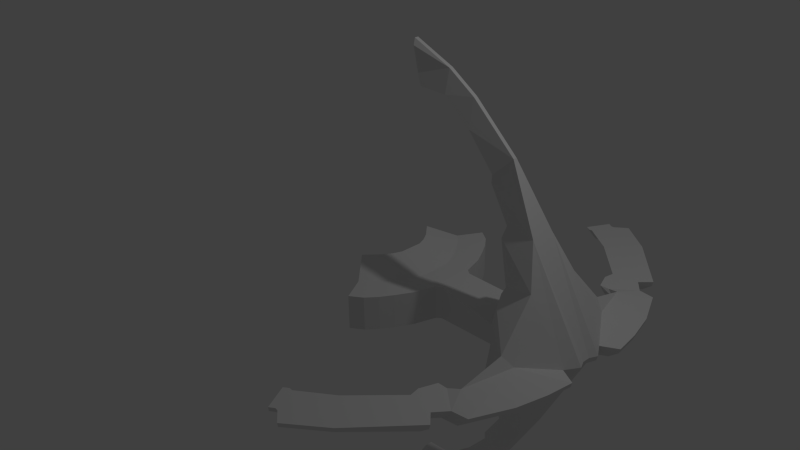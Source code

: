 # Source: ds9_work3.blend  (saved by Blender 2.72.0; exported with 4.5.12 LTS)
import bpy
from mathutils import Matrix  # noqa: F401  (used for matrix-valued properties, if any)

bpy.ops.wm.read_factory_settings(use_empty=True)
scene = bpy.context.scene
scene.name = 'Scene'

# ---- collections
col_collection_1 = bpy.data.collections.new('Collection 1'); scene.collection.children.link(col_collection_1)

# ---- materials (node trees are filled in below, after node groups)
mat_material = bpy.data.materials.new('Material')
mat_material.alpha_threshold = 0.0
mat_material.use_transparent_shadow = False
mat_material.roughness = 0.5
mat_material.line_color = (0.0, 0.0, 0.0, 1.0)

# ---- material node trees

# ---- world
world_world = bpy.data.worlds.new('World'); scene.world = world_world
world_world.color = (0.05088, 0.05088, 0.05088)
world_world.use_sun_shadow = False
world_world.sun_shadow_jitter_overblur = 0.0
world_world.cycles.sampling_method = 'MANUAL'
world_world.cycles.sample_map_resolution = 256

# ---- cameras
cam_camera = bpy.data.cameras.new('Camera')
cam_camera.clip_end = 100.0
cam_camera.lens = 35.0
cam_camera.sensor_width = 32.0
cam_camera.sensor_height = 18.0
cam_camera.ortho_scale = 7.314
cam_camera.dof.focus_distance = 0.0
cam_camera.dof.aperture_fstop = 128.0

# ---- lights
light_lamp = bpy.data.lights.new('Lamp', 'POINT')
light_lamp.transmission_factor = 0.0
light_lamp.cutoff_distance = 30.0
light_lamp.energy = 100.0
light_lamp.shadow_buffer_clip_start = 1.001
light_lamp.shadow_soft_size = 0.1
light_lamp.shadow_maximum_resolution = 0.006
light_lamp.use_absolute_resolution = True
light_lamp.cycles.use_multiple_importance_sampling = False

# ---- meshes
me_cube = bpy.data.meshes.new('Cube')
me_cube.from_pydata([(0.7966, 0.7266, 0.214), (0.6774, 0.837, 0.214), (1.305, 0.5425, 0.214), (1.197, 0.746, 0.214), (1.102, 0.8986, 0.214), (0.9936, 1.032, 0.214), (0.8452, 1.133, 0.214), (0.9026, 0.5808, 0.214), (1.009, 0.4175, 0.214), (1.07, 0.2938, 0.214), (1.105, 0.1746, 0.214), (0.6924, 0.1481, 0.3585), (0.4168, 0.5487, 0.3585), (0.5732, 0.377, 0.3585), (0.6498, 0.2574, 0.3585), (0.6744, 0.193, 0.3585), (2.275, 0.3129, 0.1298), (2.641, 0.4806, 0.1298), (2.963, 0.75, 0.1298), (2.779, 1.33, 0.06815), (2.819, 0.359, 0.7552), (2.646, 0.1539, 1.235), (2.234, 0.02423, 1.966), (1.671, 0.02423, 2.493), (1.318, 0.02423, 2.731), (0.798, 0.02423, 2.96), (0.8269, 0.06965, 2.888), (0.9352, 0.1099, 2.616), (1.007, 0.1412, 2.493), (1.339, 0.1099, 2.464), (1.686, 0.1099, 2.168), (2.032, 0.1099, 1.757), (2.025, 0.1099, 1.663), (2.285, 0.1396, 1.266), (2.263, 0.1945, 1.136), (2.444, 0.305, 0.6598), (2.408, 0.3282, 0.5804), (2.4, 0.3878, 0.4288), (2.844, 0.8162, 0.2417), (3.401, 0.75, 0.02586), (0.7966, 0.7266, -0.214), (0.6774, 0.837, -0.214), (1.305, 0.5425, -0.214), (1.197, 0.746, -0.214), (1.102, 0.8986, -0.214), (0.9936, 1.032, -0.214), (0.8452, 1.133, -0.214), (0.9026, 0.5808, -0.214), (1.009, 0.4175, -0.214), (1.07, 0.2938, -0.214), (1.105, 0.1746, -0.214), (0.3958, 0.08467, -0.2797), (0.2383, 0.3137, -0.2797), (0.3277, 0.2155, -0.2797), (0.3715, 0.1472, -0.2797), (0.3855, 0.1103, -0.2797), (2.275, 0.3129, -0.1298), (2.641, 0.4806, -0.1298), (2.963, 0.75, -0.1298), (2.779, 1.33, -0.1298), (2.819, 0.3931, -0.7552), (2.646, 0.188, -1.235), (2.234, 0.1099, -1.966), (1.671, 0.1099, -2.493), (1.318, 0.1099, -2.731), (0.798, 0.1099, -2.96), (0.8269, 0.1099, -2.888), (0.9352, 0.05431, -2.616), (1.007, 0.05431, -2.493), (1.339, 0.05431, -2.464), (1.686, 0.05431, -2.168), (2.032, 0.05431, -1.757), (2.025, 0.05431, -1.663), (2.285, 0.1128, -1.266), (2.263, 0.1307, -1.136), (2.444, 0.3633, -0.6598), (2.408, 0.4137, -0.5804), (2.4, 0.5659, -0.4288), (2.844, 0.8162, -0.2417), (3.267, 0.75, -0.1303), (3.384, 0.75, -0.03421), (3.445, 0.4189, 0.02586), (3.311, 0.4189, -0.1303), (3.428, 0.4189, -0.03421), (3.251, 0.3129, 0.02586), (3.117, 0.3129, -0.1303), (3.234, 0.3129, -0.03421), (3.352, 0.1452, 0.02586), (3.219, 0.1452, -0.1303), (3.336, 0.1452, -0.03421), (3.308, 0.04809, 0.02586), (3.175, 0.04809, -0.1303), (3.292, 0.04809, -0.03421), (3.308, 1.125, 0.02586), (3.175, 1.125, -0.1303), (3.292, 1.125, -0.03421), (3.105, 1.58, 0.02586), (2.972, 1.58, -0.1303), (3.089, 1.58, -0.03421), (2.911, 1.606, 0.02586), (2.777, 1.606, -0.1303), (2.894, 1.606, -0.03421), (2.787, 1.761, 0.02586), (2.654, 1.761, -0.1303), (2.771, 1.761, -0.03421), (2.915, 1.893, 0.02586), (2.782, 1.893, -0.1303), (2.899, 1.893, -0.03421), (2.322, 2.573, 0.02586), (2.241, 2.467, -0.1303), (2.312, 2.56, -0.03421), (1.894, 2.909, 0.02586), (1.813, 2.802, -0.1303), (1.884, 2.895, -0.03421), (1.743, 2.794, 0.02586), (1.662, 2.687, -0.1303), (1.733, 2.78, -0.03421), (2.439, 1.584, 0.02586), (2.592, 1.584, -0.1303), (2.482, 1.584, -0.03421), (2.461, 1.711, 0.02586), (2.614, 1.711, -0.1303), (2.503, 1.711, -0.03421), (1.978, 2.221, 0.02586), (2.055, 2.353, -0.1303), (1.999, 2.257, -0.03421), (1.587, 2.503, 0.02586), (1.63, 2.607, -0.1303), (1.596, 2.543, -0.03421), (1.703, 2.789, 0.02586), (1.621, 2.683, -0.1303), (1.692, 2.776, -0.03421), (1.546, 2.498, 0.02586), (1.589, 2.603, -0.1303), (1.555, 2.538, -0.03421), (1.64, 2.831, 0.02586), (1.559, 2.725, -0.1303), (1.63, 2.818, -0.03421), (1.484, 2.54, 0.02586), (1.527, 2.645, -0.1303), (1.493, 2.58, -0.03421), (2.514, 1.378, 0.02586), (2.666, 1.378, -0.1303), (2.556, 1.378, -0.03421), (2.633, 1.378, 0.02586), (2.722, 1.339, -0.03421), (1.45, 0.2296, 0.2092), (1.386, 0.2721, 0.214), (1.351, 0.2163, 0.214), (1.386, 0.2721, -0.214), (1.45, 0.2296, -0.2092), (1.352, 0.2163, -0.214), (0.7966, -0.7266, 0.214), (0.6774, -0.837, 0.214), (1.305, -0.5425, 0.214), (1.197, -0.746, 0.214), (1.102, -0.8986, 0.214), (0.9936, -1.032, 0.214), (0.8452, -1.133, 0.214), (0.9026, -0.5808, 0.214), (1.009, -0.4175, 0.214), (1.07, -0.2938, 0.214), (1.105, -0.1746, 0.214), (0.6924, -0.1481, 0.3585), (0.4168, -0.5487, 0.3585), (0.5732, -0.377, 0.3585), (0.6498, -0.2574, 0.3585), (0.6744, -0.193, 0.3585), (2.275, -0.3129, 0.1298), (2.641, -0.4806, 0.1298), (2.963, -0.75, 0.1298), (2.779, -1.33, 0.06815), (2.819, -0.359, 0.7552), (2.646, -0.1539, 1.235), (2.234, -0.02423, 1.966), (1.671, -0.02423, 2.493), (1.318, -0.02423, 2.731), (0.798, -0.02423, 2.96), (0.8269, -0.06965, 2.888), (0.9352, -0.1099, 2.616), (1.007, -0.1412, 2.493), (1.339, -0.1099, 2.464), (1.686, -0.1099, 2.168), (2.032, -0.1099, 1.757), (2.025, -0.1099, 1.663), (2.285, -0.1396, 1.266), (2.263, -0.1945, 1.136), (2.444, -0.305, 0.6598), (2.408, -0.3282, 0.5804), (2.4, -0.3878, 0.4288), (2.844, -0.8162, 0.2417), (3.401, -0.75, 0.02586), (0.7966, -0.7266, -0.214), (0.6774, -0.837, -0.214), (1.305, -0.5425, -0.214), (1.197, -0.746, -0.214), (1.102, -0.8986, -0.214), (0.9936, -1.032, -0.214), (0.8452, -1.133, -0.214), (0.9026, -0.5808, -0.214), (1.009, -0.4175, -0.214), (1.07, -0.2938, -0.214), (1.105, -0.1746, -0.214), (0.3958, -0.08467, -0.2797), (0.2383, -0.3137, -0.2797), (0.3277, -0.2155, -0.2797), (0.3715, -0.1472, -0.2797), (0.3855, -0.1103, -0.2797), (2.275, -0.3129, -0.1298), (2.641, -0.4806, -0.1298), (2.963, -0.75, -0.1298), (2.779, -1.33, -0.1298), (2.819, -0.3931, -0.7552), (2.646, -0.188, -1.235), (2.234, -0.1099, -1.966), (1.671, -0.1099, -2.493), (1.318, -0.1099, -2.731), (0.798, -0.1099, -2.96), (0.8269, -0.1099, -2.888), (0.9352, -0.05431, -2.616), (1.007, -0.05431, -2.493), (1.339, -0.05431, -2.464), (1.686, -0.05431, -2.168), (2.032, -0.05431, -1.757), (2.025, -0.05431, -1.663), (2.285, -0.1128, -1.266), (2.263, -0.1307, -1.136), (2.444, -0.3633, -0.6598), (2.408, -0.4137, -0.5804), (2.4, -0.5659, -0.4288), (2.844, -0.8162, -0.2417), (3.267, -0.75, -0.1303), (3.384, -0.75, -0.03421), (3.445, -0.4189, 0.02586), (3.311, -0.4189, -0.1303), (3.428, -0.4189, -0.03421), (3.251, -0.3129, 0.02586), (3.117, -0.3129, -0.1303), (3.234, -0.3129, -0.03421), (3.352, -0.1452, 0.02586), (3.219, -0.1452, -0.1303), (3.336, -0.1452, -0.03421), (3.308, -0.04809, 0.02586), (3.175, -0.04809, -0.1303), (3.292, -0.04809, -0.03421), (3.308, -1.125, 0.02586), (3.175, -1.125, -0.1303), (3.292, -1.125, -0.03421), (3.105, -1.58, 0.02586), (2.972, -1.58, -0.1303), (3.089, -1.58, -0.03421), (2.911, -1.606, 0.02586), (2.777, -1.606, -0.1303), (2.894, -1.606, -0.03421), (2.787, -1.761, 0.02586), (2.654, -1.761, -0.1303), (2.771, -1.761, -0.03421), (2.915, -1.893, 0.02586), (2.782, -1.893, -0.1303), (2.899, -1.893, -0.03421), (2.322, -2.573, 0.02586), (2.241, -2.467, -0.1303), (2.312, -2.56, -0.03421), (1.894, -2.909, 0.02586), (1.813, -2.802, -0.1303), (1.884, -2.895, -0.03421), (1.743, -2.794, 0.02586), (1.662, -2.687, -0.1303), (1.733, -2.78, -0.03421), (2.439, -1.584, 0.02586), (2.592, -1.584, -0.1303), (2.482, -1.584, -0.03421), (2.461, -1.711, 0.02586), (2.614, -1.711, -0.1303), (2.503, -1.711, -0.03421), (1.978, -2.221, 0.02586), (2.055, -2.353, -0.1303), (1.999, -2.257, -0.03421), (1.587, -2.503, 0.02586), (1.63, -2.607, -0.1303), (1.596, -2.543, -0.03421), (1.703, -2.789, 0.02586), (1.621, -2.683, -0.1303), (1.692, -2.776, -0.03421), (1.546, -2.498, 0.02586), (1.589, -2.603, -0.1303), (1.555, -2.538, -0.03421), (1.64, -2.831, 0.02586), (1.559, -2.725, -0.1303), (1.63, -2.818, -0.03421), (1.484, -2.54, 0.02586), (1.527, -2.645, -0.1303), (1.493, -2.58, -0.03421), (2.514, -1.378, 0.02586), (2.666, -1.378, -0.1303), (2.556, -1.378, -0.03421), (2.633, -1.378, 0.02586), (2.722, -1.339, -0.03421), (1.45, -0.2296, 0.2092), (1.386, -0.2721, 0.214), (1.351, -0.2163, 0.214), (1.386, -0.2721, -0.214), (1.45, -0.2296, -0.2092), (1.352, -0.2163, -0.214)], [(16, 17), (17, 18), (56, 57), (57, 58), (119, 101), (168, 169), (169, 170), (208, 209), (209, 210), (271, 253)], [(25, 24, 26), (26, 24, 27), (28, 27, 24), (29, 28, 24), (23, 30, 29, 24), (22, 31, 30, 23), (31, 22, 32), (21, 33, 32, 22), (33, 21, 34), (20, 35, 34, 21), (38, 18, 19), (18, 38, 37, 20), (37, 36, 20), (35, 20, 36), (12, 13, 0, 1), (7, 0, 13, 14), (8, 7, 14, 15), (8, 15, 9), (10, 15, 11), (9, 15, 10), (16, 56, 150, 146), (9, 2, 3, 8), (8, 3, 4, 7), (7, 4, 5, 0), (6, 1, 0, 5), (65, 66, 64), (66, 67, 64), (68, 64, 67), (69, 64, 68), (63, 64, 69, 70), (62, 63, 70, 71), (71, 72, 62), (61, 62, 72, 73), (73, 74, 61), (60, 61, 74, 75), (78, 59, 58), (58, 60, 77, 78), (77, 60, 76), (75, 76, 60), (52, 41, 40, 53), (47, 54, 53, 40), (48, 55, 54, 47), (48, 49, 55), (50, 51, 55), (49, 50, 55), (49, 48, 43, 42), (48, 47, 44, 43), (47, 40, 45, 44), (46, 45, 40, 41), (80, 39, 81, 83), (80, 83, 82, 79), (83, 81, 84, 86), (83, 86, 85, 82), (86, 84, 87, 89), (86, 89, 88, 85), (89, 87, 90, 92), (89, 92, 91, 88), (39, 80, 95, 93), (79, 94, 95, 80), (93, 95, 98, 96), (94, 97, 98, 95), (96, 98, 101, 99), (97, 100, 101, 98), (99, 101, 104, 102), (100, 103, 104, 101), (102, 104, 107, 105), (103, 106, 107, 104), (105, 107, 110, 108), (106, 109, 110, 107), (108, 110, 113, 111), (109, 112, 113, 110), (111, 113, 116, 114), (112, 115, 116, 113), (39, 18, 81), (39, 93, 18), (18, 93, 96, 19), (58, 59, 94, 79), (94, 59, 97), (97, 59, 100), (96, 99, 19), (108, 123, 120, 105), (102, 105, 120), (119, 117, 120, 122), (119, 122, 121, 118), (122, 120, 123, 125), (122, 125, 124, 121), (125, 123, 126, 128), (125, 128, 127, 124), (102, 120, 117, 99), (108, 111, 123), (111, 114, 123), (123, 114, 126), (126, 114, 129, 132), (128, 126, 132, 134), (128, 134, 133, 127), (114, 116, 131, 129), (115, 130, 131, 116), (132, 129, 135, 138), (134, 132, 138, 140), (134, 140, 139, 133), (129, 131, 137, 135), (130, 136, 137, 131), (117, 119, 143, 141), (118, 142, 143, 119), (141, 143, 145, 144), (142, 59, 145, 143), (117, 141, 99), (144, 19, 99), (144, 99, 141), (133, 139, 136, 130), (127, 133, 130, 115), (115, 112, 127), (112, 109, 124, 127), (106, 124, 109), (121, 124, 103), (103, 124, 106), (103, 100, 118, 121), (100, 59, 142, 118), (59, 78, 145), (145, 19, 144), (78, 38, 145), (19, 145, 38), (81, 18, 84), (18, 20, 84), (21, 87, 84, 20), (87, 21, 90), (21, 22, 90), (79, 82, 58), (82, 85, 58), (58, 85, 60), (61, 60, 85), (85, 88, 61), (91, 61, 88), (61, 91, 62), (50, 49, 42, 149, 151), (2, 42, 43, 3), (3, 43, 44, 4), (4, 44, 45, 5), (5, 45, 46, 6), (147, 149, 42, 2), (146, 147, 148), (149, 150, 151), (146, 150, 149, 147), (10, 148, 147, 2, 9), (78, 56, 16, 38), (38, 16, 37), (78, 77, 56), (37, 16, 36), (177, 178, 176), (178, 179, 176), (180, 176, 179), (181, 176, 180), (175, 176, 181, 182), (174, 175, 182, 183), (183, 184, 174), (173, 174, 184, 185), (185, 186, 173), (172, 173, 186, 187), (190, 171, 170), (170, 172, 189, 190), (189, 172, 188), (187, 188, 172), (164, 153, 152, 165), (159, 166, 165, 152), (160, 167, 166, 159), (160, 161, 167), (162, 163, 167), (161, 162, 167), (168, 298, 302, 208), (161, 160, 155, 154), (160, 159, 156, 155), (159, 152, 157, 156), (158, 157, 152, 153), (217, 216, 218), (218, 216, 219), (220, 219, 216), (221, 220, 216), (215, 222, 221, 216), (214, 223, 222, 215), (223, 214, 224), (213, 225, 224, 214), (225, 213, 226), (212, 227, 226, 213), (230, 210, 211), (210, 230, 229, 212), (229, 228, 212), (227, 212, 228), (204, 205, 192, 193), (199, 192, 205, 206), (200, 199, 206, 207), (200, 207, 201), (202, 207, 203), (201, 207, 202), (201, 194, 195, 200), (200, 195, 196, 199), (199, 196, 197, 192), (198, 193, 192, 197), (232, 235, 233, 191), (232, 231, 234, 235), (235, 238, 236, 233), (235, 234, 237, 238), (238, 241, 239, 236), (238, 237, 240, 241), (241, 244, 242, 239), (241, 240, 243, 244), (191, 245, 247, 232), (231, 232, 247, 246), (245, 248, 250, 247), (246, 247, 250, 249), (248, 251, 253, 250), (249, 250, 253, 252), (251, 254, 256, 253), (252, 253, 256, 255), (254, 257, 259, 256), (255, 256, 259, 258), (257, 260, 262, 259), (258, 259, 262, 261), (260, 263, 265, 262), (261, 262, 265, 264), (263, 266, 268, 265), (264, 265, 268, 267), (191, 233, 170), (191, 170, 245), (170, 171, 248, 245), (210, 231, 246, 211), (246, 249, 211), (249, 252, 211), (248, 171, 251), (260, 257, 272, 275), (254, 272, 257), (271, 274, 272, 269), (271, 270, 273, 274), (274, 277, 275, 272), (274, 273, 276, 277), (277, 280, 278, 275), (277, 276, 279, 280), (254, 251, 269, 272), (260, 275, 263), (263, 275, 266), (275, 278, 266), (278, 284, 281, 266), (280, 286, 284, 278), (280, 279, 285, 286), (266, 281, 283, 268), (267, 268, 283, 282), (284, 290, 287, 281), (286, 292, 290, 284), (286, 285, 291, 292), (281, 287, 289, 283), (282, 283, 289, 288), (269, 293, 295, 271), (270, 271, 295, 294), (293, 296, 297, 295), (294, 295, 297, 211), (269, 251, 293), (296, 251, 171), (296, 293, 251), (285, 282, 288, 291), (279, 267, 282, 285), (267, 279, 264), (264, 279, 276, 261), (258, 261, 276), (273, 255, 276), (255, 258, 276), (255, 273, 270, 252), (252, 270, 294, 211), (211, 297, 230), (297, 296, 171), (230, 297, 190), (171, 190, 297), (233, 236, 170), (170, 236, 172), (173, 172, 236, 239), (239, 242, 173), (173, 242, 174), (231, 210, 234), (234, 210, 237), (210, 212, 237), (213, 237, 212), (237, 213, 240), (243, 240, 213), (213, 214, 243), (202, 303, 301, 194, 201), (154, 155, 195, 194), (155, 156, 196, 195), (156, 157, 197, 196), (157, 158, 198, 197), (299, 154, 194, 301), (298, 300, 299), (301, 303, 302), (298, 299, 301, 302), (162, 161, 154, 299, 300), (230, 190, 168, 208), (190, 189, 168), (230, 208, 229), (189, 188, 168), (25, 177, 176, 24), (24, 176, 175, 23), (23, 175, 174, 22), (90, 22, 174, 242), (92, 90, 242, 244), (92, 244, 243, 91), (91, 243, 214, 62), (63, 62, 214, 215), (64, 63, 215, 216), (65, 64, 216, 217), (66, 65, 217, 218), (67, 66, 218, 219), (68, 67, 219, 220), (69, 68, 220, 221), (70, 69, 221, 222), (71, 70, 222, 223), (72, 71, 223, 224), (73, 72, 224, 225), (74, 73, 225, 226), (75, 74, 226, 227), (76, 75, 227, 228), (77, 76, 228, 229), (56, 77, 229, 208), (150, 56, 208, 302), (151, 150, 302, 303), (50, 151, 303, 202), (26, 178, 177, 25), (27, 179, 178, 26), (28, 180, 179, 27), (29, 181, 180, 28), (30, 182, 181, 29), (31, 183, 182, 30), (32, 184, 183, 31), (33, 185, 184, 32), (34, 186, 185, 33), (35, 187, 186, 34), (36, 188, 187, 35), (16, 168, 188, 36), (16, 146, 298, 168), (146, 148, 300, 298), (148, 10, 162, 300), (10, 11, 163, 162), (50, 202, 203, 51)])
me_cube.materials.append(mat_material)
me_cube.use_remesh_preserve_volume = False
me_cube.use_remesh_preserve_attributes = False
me_cube.use_mirror_vertex_groups = False
me_cube.update()

# ---- objects
ob_cube = bpy.data.objects.new('Cube', me_cube)
ob_lamp = bpy.data.objects.new('Lamp', light_lamp)
ob_camera = bpy.data.objects.new('Camera', cam_camera)

# ---- transforms, parenting, visibility, modifiers, constraints
ob_cube.location = (0.0, 0.0, 0.0)
ob_cube.lock_rotations_4d = False
ob_cube.empty_display_type = 'ARROWS'
ob_cube.lineart.crease_threshold = 0.0
ob_lamp.location = (4.076, 1.005, 5.904)
ob_lamp.rotation_euler = (0.6503, 0.05522, 1.866)
ob_lamp.lock_rotations_4d = False
ob_lamp.empty_display_type = 'ARROWS'
ob_lamp.color = (0.0, 0.0, 0.0, 0.0)
ob_lamp.lineart.crease_threshold = 0.0
ob_camera.location = (7.481, -6.508, 5.344)
ob_camera.rotation_euler = (1.109, 0.01082, 0.8149)
ob_camera.lock_rotations_4d = False
ob_camera.empty_display_type = 'ARROWS'
ob_camera.color = (0.0, 0.0, 0.0, 0.0)
ob_camera.display_type = 'WIRE'
ob_camera.lineart.crease_threshold = 0.0

# ---- collection membership
col_collection_1.objects.link(ob_cube)
col_collection_1.objects.link(ob_lamp)
col_collection_1.objects.link(ob_camera)

# ---- scene / render settings (as saved in the file)
scene.camera = ob_camera
scene.frame_start = 1; scene.frame_end = 250; scene.frame_set(1)
scene.render.engine = 'BLENDER_EEVEE_NEXT'
scene.render.resolution_percentage = 50
scene.render.dither_intensity = 0.0
scene.cycles.use_denoising = False
scene.cycles.samples = 10
scene.cycles.sampling_pattern = 'TABULATED_SOBOL'
scene.cycles.light_sampling_threshold = 0.0
scene.cycles.use_adaptive_sampling = False
scene.cycles.use_light_tree = False
scene.cycles.blur_glossy = 0.0
scene.cycles.pixel_filter_type = 'GAUSSIAN'
scene.cycles.sample_clamp_indirect = 0.0
scene.view_settings.view_transform = 'Standard'
bpy.context.view_layer.update()
